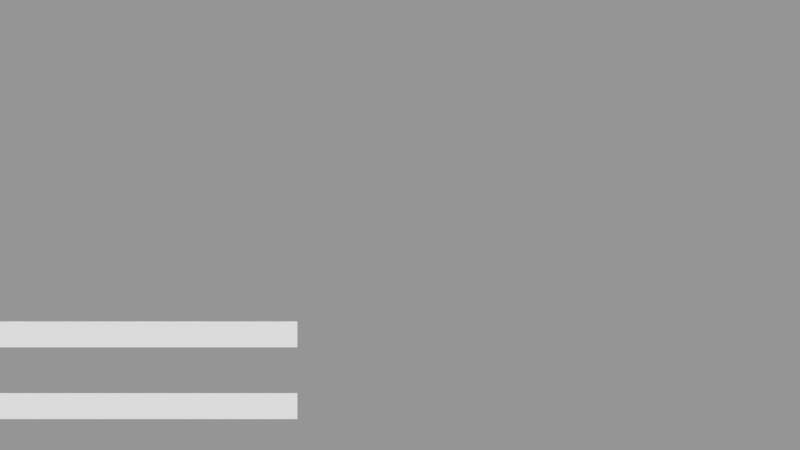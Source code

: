 # Source: Proyecto_Arqui.blend  (saved by Blender 2.76.0; exported with 4.5.12 LTS)
import bpy
from mathutils import Matrix  # noqa: F401  (used for matrix-valued properties, if any)

bpy.ops.wm.read_factory_settings(use_empty=True)
scene = bpy.context.scene
scene.name = 'EscenaEstado'

# ---- collections
col_collection_1 = bpy.data.collections.new('Collection 1'); scene.collection.children.link(col_collection_1)

# ---- materials (node trees are filled in below, after node groups)
mat_material_019 = bpy.data.materials.new('Material.019')
mat_material_019.alpha_threshold = 0.0
mat_material_019.use_transparent_shadow = False
mat_material_019.roughness = 0.5
mat_material_020 = bpy.data.materials.new('Material.020')
mat_material_020.alpha_threshold = 0.0
mat_material_020.use_transparent_shadow = False
mat_material_020.roughness = 0.5

# ---- material node trees

# ---- cameras
cam_camera = bpy.data.cameras.new('Camera')
cam_camera.clip_end = 100.0
cam_camera.lens = 15.0
cam_camera.sensor_width = 32.0
cam_camera.sensor_height = 18.0
cam_camera.display_size = 2.0
cam_camera.dof.focus_distance = 0.0
cam_camera.dof.aperture_fstop = 128.0
cam_camera.dof.aperture_blades = 6

# ---- meshes
me_plane_009 = bpy.data.meshes.new('Plane.009')
me_plane_009.from_pydata([(-1.0, -1.0, 0.0), (1.0, -1.0, 0.0), (-1.0, 1.0, 0.0), (1.0, 1.0, 0.0)], [], [(0, 1, 3, 2)])
_uv = me_plane_009.uv_layers.new(name='UVMap')
_uv.uv.foreach_set('vector', [0.8868, 0.3999, 0.9443, 0.3999, 0.9443, 0.4754, 0.8868, 0.4754])
me_plane_009.materials.append(mat_material_019)
me_plane_009.use_remesh_preserve_volume = False
me_plane_009.use_remesh_preserve_attributes = False
me_plane_009.use_mirror_vertex_groups = False
me_plane_009.update()
me_plane_006 = bpy.data.meshes.new('Plane.006')
me_plane_006.from_pydata([(-0.009524, -0.9051, 1.335e-05), (1.99, -0.9051, 1.335e-05), (-0.009524, 1.095, 1.335e-05), (1.99, 1.095, 1.335e-05)], [], [(0, 1, 3, 2)])
_uv = me_plane_006.uv_layers.new(name='UVMap')
_uv.uv.foreach_set('vector', [0.08356, 0.4112, 0.4744, 0.4112, 0.4744, 0.4634, 0.08356, 0.4634])
me_plane_006.materials.append(mat_material_020)
me_plane_006.use_remesh_preserve_volume = False
me_plane_006.use_remesh_preserve_attributes = False
me_plane_006.use_mirror_vertex_groups = False
me_plane_006.update()
me_plane_008 = bpy.data.meshes.new('Plane.008')
me_plane_008.from_pydata([(-0.009524, -0.9051, 1.335e-05), (1.99, -0.9051, 1.335e-05), (-0.009524, 1.095, 1.335e-05), (1.99, 1.095, 1.335e-05)], [], [(0, 1, 3, 2)])
_uv = me_plane_008.uv_layers.new(name='UVMap')
_uv.uv.foreach_set('vector', [0.1476, 0.4876, 0.376, 0.4876, 0.376, 0.7212, 0.1476, 0.7212])
me_plane_008.materials.append(mat_material_020)
me_plane_008.use_remesh_preserve_volume = False
me_plane_008.use_remesh_preserve_attributes = False
me_plane_008.use_mirror_vertex_groups = False
me_plane_008.update()
me_plane_007 = bpy.data.meshes.new('Plane.007')
me_plane_007.from_pydata([(-1.0, -1.0, 0.0), (1.0, -1.0, 0.0), (-1.0, 1.0, 0.0), (1.0, 1.0, 0.0)], [], [(0, 1, 3, 2)])
_uv = me_plane_007.uv_layers.new(name='UVMap')
_uv.uv.foreach_set('vector', [0.5087, 0.4875, 0.697, 0.4875, 0.697, 0.7386, 0.5087, 0.7386])
me_plane_007.materials.append(mat_material_019)
me_plane_007.use_remesh_preserve_volume = False
me_plane_007.use_remesh_preserve_attributes = False
me_plane_007.use_mirror_vertex_groups = False
me_plane_007.update()

# ---- objects
ob_plano_trasero_especial = bpy.data.objects.new('plano trasero especial', me_plane_009)
ob_plano_frontal_especial = bpy.data.objects.new('plano frontal especial', me_plane_006)
ob_plano_frontal_vida = bpy.data.objects.new('Plano frontal vida', me_plane_008)
ob_plano_trasero_vida = bpy.data.objects.new('Plano trasero vida', me_plane_007)
ob_camera_002 = bpy.data.objects.new('Camera.002', cam_camera)

# ---- transforms, parenting, visibility, modifiers, constraints
ob_plano_trasero_especial.location = (-6.278, -10.8, -2.683)
ob_plano_trasero_especial.rotation_euler = (1.571, -0.0, 0.0)
ob_plano_trasero_especial.scale = (3.762, 0.3155, 1.067)
ob_plano_trasero_especial.lineart.crease_threshold = 0.0
ob_plano_frontal_especial.location = (-10.0, -10.82, -2.713)
ob_plano_frontal_especial.rotation_euler = (1.571, -0.0, 0.0)
ob_plano_frontal_especial.scale = (3.762, 0.3155, 1.067)
ob_plano_frontal_especial.lineart.crease_threshold = 0.0
ob_plano_frontal_vida.location = (-10.0, -10.82, -4.47)
ob_plano_frontal_vida.rotation_euler = (1.571, -0.0, 0.0)
ob_plano_frontal_vida.scale = (3.762, 0.3155, 1.067)
ob_plano_frontal_vida.lineart.crease_threshold = 0.0
ob_plano_trasero_vida.location = (-6.278, -10.8, -4.44)
ob_plano_trasero_vida.rotation_euler = (1.571, -0.0, 0.0)
ob_plano_trasero_vida.scale = (3.762, 0.3155, 1.067)
ob_plano_trasero_vida.lineart.crease_threshold = 0.0
ob_camera_002.location = (0.0, -20.0, -0.004523)
ob_camera_002.rotation_euler = (1.571, -0.0, -0.0)
ob_camera_002.lineart.crease_threshold = 0.0

# ---- collection membership
col_collection_1.objects.link(ob_plano_trasero_especial)
col_collection_1.objects.link(ob_plano_frontal_especial)
col_collection_1.objects.link(ob_plano_frontal_vida)
col_collection_1.objects.link(ob_plano_trasero_vida)
col_collection_1.objects.link(ob_camera_002)

# ---- scene / render settings (as saved in the file)
scene.camera = ob_camera_002
scene.frame_start = 1; scene.frame_end = 250; scene.frame_set(100)
scene.render.engine = 'BLENDER_EEVEE_NEXT'
scene.render.image_settings.exr_codec = 'NONE'
scene.render.resolution_percentage = 50
scene.render.dither_intensity = 0.0
scene.render.simplify_subdivision_render = 0
scene.render.simplify_child_particles_render = 0.0
scene.cycles.use_denoising = False
scene.cycles.samples = 10
scene.cycles.sampling_pattern = 'TABULATED_SOBOL'
scene.cycles.light_sampling_threshold = 0.0
scene.cycles.use_adaptive_sampling = False
scene.cycles.use_light_tree = False
scene.cycles.blur_glossy = 0.0
scene.cycles.pixel_filter_type = 'GAUSSIAN'
scene.cycles.sample_clamp_indirect = 0.0
scene.view_settings.view_transform = 'Standard'
bpy.context.view_layer.update()

# ---- added for rendering (the .blend has no usable light): sun + grey world if the file has none
light_auto_sun = bpy.data.lights.new('AutoSun', 'SUN')
light_auto_sun.energy = 3.0
light_auto_sun.angle = 0.0523599
ob_auto_sun = bpy.data.objects.new('AutoSun', light_auto_sun)
scene.collection.objects.link(ob_auto_sun)
ob_auto_sun.rotation_euler = (0.872665, 0.174533, 0.523599)
if scene.world is None:
    world_auto = bpy.data.worlds.new('AutoWorld')
    world_auto.color = (0.3, 0.3, 0.3)
    scene.world = world_auto
bpy.context.view_layer.update()
